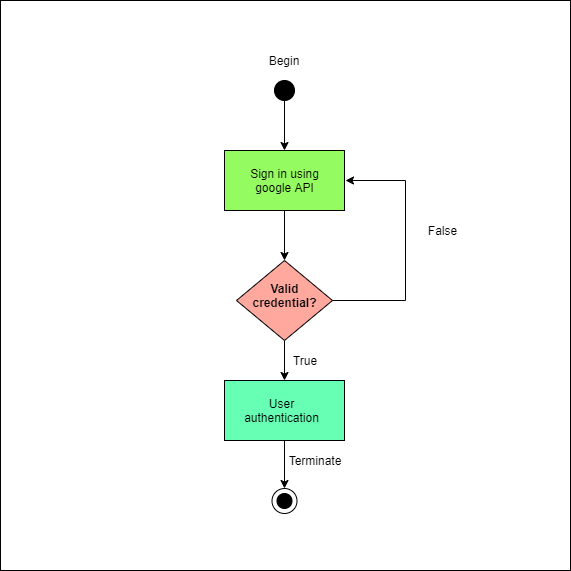

The diagram above was exported from draw.io. Its source (the exported page's mxGraphModel, read from the mxfile embedded in the PNG):
<mxGraphModel dx="1108" dy="454" grid="1" gridSize="10" guides="1" tooltips="1" connect="1" arrows="1" fold="1" page="1" pageScale="1" pageWidth="850" pageHeight="1100" math="0" shadow="0">
  <root>
    <mxCell id="0rGbSQUSq76TtVi96DTq-0" />
    <mxCell id="0rGbSQUSq76TtVi96DTq-1" parent="0rGbSQUSq76TtVi96DTq-0" />
    <mxCell id="IK02Ch2EdL5OkNRtLmOC-9" value="" style="whiteSpace=wrap;html=1;aspect=fixed;fillColor=#FFFFFF;" parent="0rGbSQUSq76TtVi96DTq-1" vertex="1">
      <mxGeometry x="140" y="50" width="570" height="570" as="geometry" />
    </mxCell>
    <mxCell id="cWEidRfE7-okFi8boUj7-7" value="" style="ellipse;whiteSpace=wrap;html=1;aspect=fixed;fillColor=#FCFCFC;" parent="0rGbSQUSq76TtVi96DTq-1" vertex="1">
      <mxGeometry x="411.5" y="538" width="25" height="25" as="geometry" />
    </mxCell>
    <mxCell id="BJYH9yl6wie4Kyft_QEq-0" style="edgeStyle=orthogonalEdgeStyle;rounded=0;orthogonalLoop=1;jettySize=auto;html=1;exitX=0.5;exitY=1;exitDx=0;exitDy=0;entryX=0.5;entryY=0;entryDx=0;entryDy=0;" parent="0rGbSQUSq76TtVi96DTq-1" source="cWEidRfE7-okFi8boUj7-0" target="cWEidRfE7-okFi8boUj7-3" edge="1">
      <mxGeometry relative="1" as="geometry" />
    </mxCell>
    <mxCell id="cWEidRfE7-okFi8boUj7-0" value="" style="ellipse;whiteSpace=wrap;html=1;aspect=fixed;fillColor=#000000;" parent="0rGbSQUSq76TtVi96DTq-1" vertex="1">
      <mxGeometry x="414" y="130" width="20" height="20" as="geometry" />
    </mxCell>
    <mxCell id="BJYH9yl6wie4Kyft_QEq-3" style="edgeStyle=orthogonalEdgeStyle;rounded=0;orthogonalLoop=1;jettySize=auto;html=1;exitX=0.5;exitY=1;exitDx=0;exitDy=0;entryX=0.5;entryY=0;entryDx=0;entryDy=0;" parent="0rGbSQUSq76TtVi96DTq-1" source="cWEidRfE7-okFi8boUj7-1" target="cWEidRfE7-okFi8boUj7-5" edge="1">
      <mxGeometry relative="1" as="geometry" />
    </mxCell>
    <mxCell id="IK02Ch2EdL5OkNRtLmOC-7" style="edgeStyle=orthogonalEdgeStyle;rounded=0;orthogonalLoop=1;jettySize=auto;html=1;exitX=1;exitY=0.5;exitDx=0;exitDy=0;" parent="0rGbSQUSq76TtVi96DTq-1" source="cWEidRfE7-okFi8boUj7-1" edge="1">
      <mxGeometry relative="1" as="geometry">
        <mxPoint x="485" y="230" as="targetPoint" />
        <Array as="points">
          <mxPoint x="545" y="350" />
          <mxPoint x="545" y="230" />
        </Array>
      </mxGeometry>
    </mxCell>
    <mxCell id="cWEidRfE7-okFi8boUj7-1" value="" style="rhombus;whiteSpace=wrap;html=1;fillColor=#FFA89E;" parent="0rGbSQUSq76TtVi96DTq-1" vertex="1">
      <mxGeometry x="376" y="310" width="96" height="80" as="geometry" />
    </mxCell>
    <mxCell id="BJYH9yl6wie4Kyft_QEq-2" style="edgeStyle=orthogonalEdgeStyle;rounded=0;orthogonalLoop=1;jettySize=auto;html=1;" parent="0rGbSQUSq76TtVi96DTq-1" source="cWEidRfE7-okFi8boUj7-3" target="cWEidRfE7-okFi8boUj7-1" edge="1">
      <mxGeometry relative="1" as="geometry" />
    </mxCell>
    <mxCell id="cWEidRfE7-okFi8boUj7-3" value="" style="rounded=0;whiteSpace=wrap;html=1;fillColor=#94FC60;" parent="0rGbSQUSq76TtVi96DTq-1" vertex="1">
      <mxGeometry x="364" y="200" width="120" height="60" as="geometry" />
    </mxCell>
    <mxCell id="BJYH9yl6wie4Kyft_QEq-4" style="edgeStyle=orthogonalEdgeStyle;rounded=0;orthogonalLoop=1;jettySize=auto;html=1;exitX=0.5;exitY=1;exitDx=0;exitDy=0;entryX=0.5;entryY=0;entryDx=0;entryDy=0;" parent="0rGbSQUSq76TtVi96DTq-1" source="cWEidRfE7-okFi8boUj7-5" target="cWEidRfE7-okFi8boUj7-7" edge="1">
      <mxGeometry relative="1" as="geometry" />
    </mxCell>
    <mxCell id="cWEidRfE7-okFi8boUj7-5" value="" style="rounded=0;whiteSpace=wrap;html=1;fillColor=#66FFB3;" parent="0rGbSQUSq76TtVi96DTq-1" vertex="1">
      <mxGeometry x="364" y="430" width="120" height="60" as="geometry" />
    </mxCell>
    <mxCell id="cWEidRfE7-okFi8boUj7-6" value="" style="ellipse;whiteSpace=wrap;html=1;aspect=fixed;fillColor=#000000;" parent="0rGbSQUSq76TtVi96DTq-1" vertex="1">
      <mxGeometry x="416.5" y="543" width="15" height="15" as="geometry" />
    </mxCell>
    <mxCell id="IK02Ch2EdL5OkNRtLmOC-0" value="Begin" style="text;html=1;strokeColor=none;fillColor=none;align=center;verticalAlign=middle;whiteSpace=wrap;rounded=0;" parent="0rGbSQUSq76TtVi96DTq-1" vertex="1">
      <mxGeometry x="404" y="100" width="40" height="20" as="geometry" />
    </mxCell>
    <mxCell id="IK02Ch2EdL5OkNRtLmOC-1" value="Sign in using google API" style="text;html=1;strokeColor=none;fillColor=none;align=center;verticalAlign=middle;whiteSpace=wrap;rounded=0;" parent="0rGbSQUSq76TtVi96DTq-1" vertex="1">
      <mxGeometry x="385.5" y="212.5" width="77" height="35" as="geometry" />
    </mxCell>
    <mxCell id="IK02Ch2EdL5OkNRtLmOC-2" value="&lt;b&gt;Valid credential?&lt;/b&gt;" style="text;html=1;strokeColor=none;fillColor=none;align=center;verticalAlign=middle;whiteSpace=wrap;rounded=0;" parent="0rGbSQUSq76TtVi96DTq-1" vertex="1">
      <mxGeometry x="388.5" y="330" width="71" height="30" as="geometry" />
    </mxCell>
    <mxCell id="IK02Ch2EdL5OkNRtLmOC-3" value="True" style="text;html=1;strokeColor=none;fillColor=none;align=center;verticalAlign=middle;whiteSpace=wrap;rounded=0;" parent="0rGbSQUSq76TtVi96DTq-1" vertex="1">
      <mxGeometry x="425" y="400" width="40" height="20" as="geometry" />
    </mxCell>
    <mxCell id="IK02Ch2EdL5OkNRtLmOC-5" value="Terminate" style="text;html=1;strokeColor=none;fillColor=none;align=center;verticalAlign=middle;whiteSpace=wrap;rounded=0;" parent="0rGbSQUSq76TtVi96DTq-1" vertex="1">
      <mxGeometry x="425" y="500" width="60" height="20" as="geometry" />
    </mxCell>
    <mxCell id="IK02Ch2EdL5OkNRtLmOC-6" value="False" style="text;html=1;strokeColor=none;fillColor=none;align=center;verticalAlign=middle;whiteSpace=wrap;rounded=0;" parent="0rGbSQUSq76TtVi96DTq-1" vertex="1">
      <mxGeometry x="545" y="270" width="75" height="20" as="geometry" />
    </mxCell>
    <mxCell id="IK02Ch2EdL5OkNRtLmOC-8" value="User authentication" style="text;html=1;strokeColor=none;fillColor=none;align=center;verticalAlign=middle;whiteSpace=wrap;rounded=0;" parent="0rGbSQUSq76TtVi96DTq-1" vertex="1">
      <mxGeometry x="385.5" y="445" width="71" height="30" as="geometry" />
    </mxCell>
  </root>
</mxGraphModel>